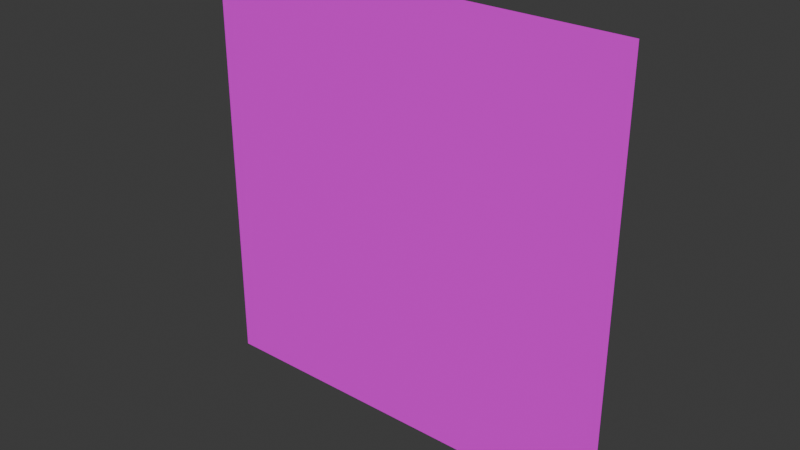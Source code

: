 # Source: board.blend  (saved by Blender 4.4.30; exported with 4.5.12 LTS)
import bpy
from mathutils import Matrix  # noqa: F401  (used for matrix-valued properties, if any)

bpy.ops.wm.read_factory_settings(use_empty=True)
scene = bpy.context.scene
scene.name = 'Scene'

# ---- collections
col_collection = bpy.data.collections.new('Collection'); scene.collection.children.link(col_collection)

# ---- materials (node trees are filled in below, after node groups)
mat_image = bpy.data.materials.new('image')

# ---- material node trees
mat_image.use_nodes = True; mat_image.node_tree.nodes.clear()
_N = mat_image.node_tree.nodes; _L = mat_image.node_tree.links
n0 = _N.new('ShaderNodeBsdfPrincipled'); n0.name = 'プリンシプルBSDF'; n0.location = (10, 300)
n1 = _N.new('ShaderNodeOutputMaterial'); n1.name = 'マテリアル出力'; n1.location = (300, 300)
n2 = _N.new('ShaderNodeTexEnvironment'); n2.name = '環境テクスチャ'; n2.location = (-280, 275)
_L.new(n0.outputs[0], n1.inputs[0])
_L.new(n2.outputs[0], n0.inputs[0])
n1.is_active_output = True

# ---- world
world_world = bpy.data.worlds.new('World'); scene.world = world_world
world_world.use_nodes = True; world_world.node_tree.nodes.clear()
_N = world_world.node_tree.nodes; _L = world_world.node_tree.links
n0 = _N.new('ShaderNodeOutputWorld'); n0.name = 'World Output'; n0.location = (300, 300)
n1 = _N.new('ShaderNodeBackground'); n1.name = 'Background'; n1.location = (10, 300)
n1.inputs[0].default_value = (0.05088, 0.05088, 0.05088, 1.0)
_L.new(n1.outputs[0], n0.inputs[0])
n0.is_active_output = True
world_world.color = (0.05088, 0.05088, 0.05088)
world_world.sun_shadow_jitter_overblur = 0.0

# ---- meshes
me_x = bpy.data.meshes.new('平面')
me_x.from_pydata([(-1.0, -1.0, 0.0), (1.0, -1.0, 0.0), (-1.0, 1.0, 0.0), (1.0, 1.0, 0.0)], [], [(0, 1, 3, 2)])
_uv = me_x.uv_layers.new(name='UVマップ')
_uv.uv.foreach_set('vector', [0.0, 0.0, 1.0, 0.0, 1.0, 1.0, 0.0, 1.0])
me_x.materials.append(mat_image)
me_x.update()

# ---- objects
ob_x = bpy.data.objects.new('平面', me_x)

# ---- transforms, parenting, visibility, modifiers, constraints
ob_x.location = (0.0, 0.0, 0.0)
ob_x.rotation_euler = (1.571, -0.0, 0.0)
ob_x.scale = (2.0, 2.0, 1.0)

# ---- collection membership
col_collection.objects.link(ob_x)

# ---- scene / render settings (as saved in the file)
scene.frame_start = 1; scene.frame_end = 250; scene.frame_set(1)
scene.render.engine = 'BLENDER_EEVEE_NEXT'
bpy.context.view_layer.update()

# ---- added for rendering (the .blend has no active camera and no usable light): camera, sun
cam_auto = bpy.data.cameras.new('AutoCamera')
cam_auto.lens = 50.0
cam_auto.sensor_width = 36.0
cam_auto.clip_end = 1000.0
ob_auto_camera = bpy.data.objects.new('AutoCamera', cam_auto)
scene.collection.objects.link(ob_auto_camera)
ob_auto_camera.location = (5.23386, -6.28063, 4.18709)
ob_auto_camera.rotation_euler = (1.09748, -7.21219e-08, 0.694738)
scene.camera = ob_auto_camera
light_auto_sun = bpy.data.lights.new('AutoSun', 'SUN')
light_auto_sun.energy = 3.0
light_auto_sun.angle = 0.0523599
ob_auto_sun = bpy.data.objects.new('AutoSun', light_auto_sun)
scene.collection.objects.link(ob_auto_sun)
ob_auto_sun.rotation_euler = (0.872665, 0.174533, 0.523599)
bpy.context.view_layer.update()
